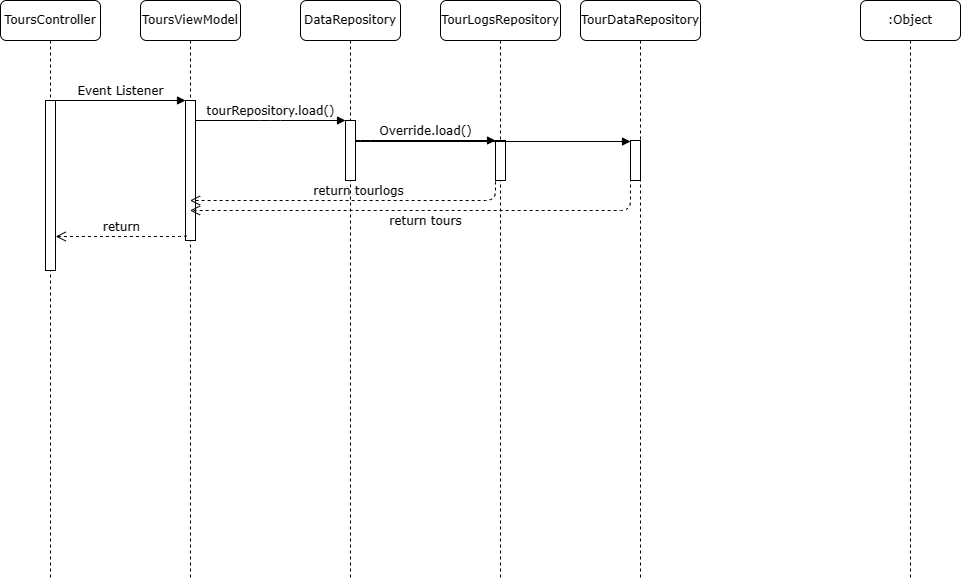

The diagram above was exported from draw.io. Its source (the exported page's mxGraphModel, read from the mxfile embedded in the PNG):
<mxGraphModel dx="996" dy="573" grid="1" gridSize="10" guides="1" tooltips="1" connect="1" arrows="1" fold="1" page="1" pageScale="1" pageWidth="1100" pageHeight="850" background="none" math="0" shadow="0">
  <root>
    <mxCell id="0" />
    <mxCell id="1" parent="0" />
    <mxCell id="7baba1c4bc27f4b0-2" value="ToursViewModel" style="shape=umlLifeline;perimeter=lifelinePerimeter;whiteSpace=wrap;html=1;container=1;collapsible=0;recursiveResize=0;outlineConnect=0;rounded=1;shadow=0;comic=0;labelBackgroundColor=none;strokeWidth=1;fontFamily=Verdana;fontSize=12;align=center;" parent="1" vertex="1">
      <mxGeometry x="240" y="80" width="100" height="580" as="geometry" />
    </mxCell>
    <mxCell id="7baba1c4bc27f4b0-10" value="" style="html=1;points=[];perimeter=orthogonalPerimeter;rounded=0;shadow=0;comic=0;labelBackgroundColor=none;strokeWidth=1;fontFamily=Verdana;fontSize=12;align=center;" parent="7baba1c4bc27f4b0-2" vertex="1">
      <mxGeometry x="45" y="100" width="10" height="140" as="geometry" />
    </mxCell>
    <mxCell id="7baba1c4bc27f4b0-3" value="DataRepository" style="shape=umlLifeline;perimeter=lifelinePerimeter;whiteSpace=wrap;html=1;container=1;collapsible=0;recursiveResize=0;outlineConnect=0;rounded=1;shadow=0;comic=0;labelBackgroundColor=none;strokeWidth=1;fontFamily=Verdana;fontSize=12;align=center;" parent="1" vertex="1">
      <mxGeometry x="400" y="80" width="100" height="580" as="geometry" />
    </mxCell>
    <mxCell id="7baba1c4bc27f4b0-13" value="" style="html=1;points=[];perimeter=orthogonalPerimeter;rounded=0;shadow=0;comic=0;labelBackgroundColor=none;strokeWidth=1;fontFamily=Verdana;fontSize=12;align=center;" parent="7baba1c4bc27f4b0-3" vertex="1">
      <mxGeometry x="45" y="120" width="10" height="60" as="geometry" />
    </mxCell>
    <mxCell id="7baba1c4bc27f4b0-4" value="TourLogsRepository" style="shape=umlLifeline;perimeter=lifelinePerimeter;whiteSpace=wrap;html=1;container=1;collapsible=0;recursiveResize=0;outlineConnect=0;rounded=1;shadow=0;comic=0;labelBackgroundColor=none;strokeWidth=1;fontFamily=Verdana;fontSize=12;align=center;" parent="1" vertex="1">
      <mxGeometry x="540" y="80" width="120" height="580" as="geometry" />
    </mxCell>
    <mxCell id="7baba1c4bc27f4b0-16" value="" style="html=1;points=[];perimeter=orthogonalPerimeter;rounded=0;shadow=0;comic=0;labelBackgroundColor=none;strokeWidth=1;fontFamily=Verdana;fontSize=12;align=center;" parent="7baba1c4bc27f4b0-4" vertex="1">
      <mxGeometry x="55" y="140" width="10" height="40" as="geometry" />
    </mxCell>
    <mxCell id="KyM6DC9oQFbMSemlizEM-3" value="return tourlogs" style="html=1;verticalAlign=bottom;endArrow=open;dashed=1;endSize=8;labelBackgroundColor=none;fontFamily=Verdana;fontSize=12;edgeStyle=elbowEdgeStyle;elbow=vertical;exitX=0.06;exitY=0.961;exitDx=0;exitDy=0;exitPerimeter=0;" edge="1" parent="7baba1c4bc27f4b0-4" target="7baba1c4bc27f4b0-2">
      <mxGeometry relative="1" as="geometry">
        <mxPoint x="-76" y="171" as="targetPoint" />
        <Array as="points">
          <mxPoint x="-70" y="200" />
          <mxPoint x="-70" y="190" />
          <mxPoint x="-11" y="170" />
          <mxPoint x="369" y="214" />
        </Array>
        <mxPoint x="55" y="169" as="sourcePoint" />
      </mxGeometry>
    </mxCell>
    <mxCell id="7baba1c4bc27f4b0-5" value="TourDataRepository" style="shape=umlLifeline;perimeter=lifelinePerimeter;whiteSpace=wrap;html=1;container=1;collapsible=0;recursiveResize=0;outlineConnect=0;rounded=1;shadow=0;comic=0;labelBackgroundColor=none;strokeWidth=1;fontFamily=Verdana;fontSize=12;align=center;" parent="1" vertex="1">
      <mxGeometry x="680" y="80" width="120" height="580" as="geometry" />
    </mxCell>
    <mxCell id="7baba1c4bc27f4b0-19" value="" style="html=1;points=[];perimeter=orthogonalPerimeter;rounded=0;shadow=0;comic=0;labelBackgroundColor=none;strokeWidth=1;fontFamily=Verdana;fontSize=12;align=center;" parent="7baba1c4bc27f4b0-5" vertex="1">
      <mxGeometry x="50" y="140" width="10" height="40" as="geometry" />
    </mxCell>
    <mxCell id="KyM6DC9oQFbMSemlizEM-5" value="return tours" style="html=1;verticalAlign=bottom;endArrow=open;dashed=1;endSize=8;labelBackgroundColor=none;fontFamily=Verdana;fontSize=12;edgeStyle=elbowEdgeStyle;elbow=vertical;exitX=0.06;exitY=0.961;exitDx=0;exitDy=0;exitPerimeter=0;" edge="1" parent="7baba1c4bc27f4b0-5" target="7baba1c4bc27f4b0-2">
      <mxGeometry x="0.0045" y="20" relative="1" as="geometry">
        <mxPoint x="-330" y="240" as="targetPoint" />
        <Array as="points">
          <mxPoint x="60" y="210" />
          <mxPoint x="-16" y="179" />
          <mxPoint x="364" y="223" />
        </Array>
        <mxPoint x="50" y="178" as="sourcePoint" />
        <mxPoint as="offset" />
      </mxGeometry>
    </mxCell>
    <mxCell id="7baba1c4bc27f4b0-7" value=":Object" style="shape=umlLifeline;perimeter=lifelinePerimeter;whiteSpace=wrap;html=1;container=1;collapsible=0;recursiveResize=0;outlineConnect=0;rounded=1;shadow=0;comic=0;labelBackgroundColor=none;strokeWidth=1;fontFamily=Verdana;fontSize=12;align=center;" parent="1" vertex="1">
      <mxGeometry x="960" y="80" width="100" height="580" as="geometry" />
    </mxCell>
    <mxCell id="7baba1c4bc27f4b0-8" value="ToursController" style="shape=umlLifeline;perimeter=lifelinePerimeter;whiteSpace=wrap;html=1;container=1;collapsible=0;recursiveResize=0;outlineConnect=0;rounded=1;shadow=0;comic=0;labelBackgroundColor=none;strokeWidth=1;fontFamily=Verdana;fontSize=12;align=center;" parent="1" vertex="1">
      <mxGeometry x="100" y="80" width="100" height="580" as="geometry" />
    </mxCell>
    <mxCell id="7baba1c4bc27f4b0-9" value="" style="html=1;points=[];perimeter=orthogonalPerimeter;rounded=0;shadow=0;comic=0;labelBackgroundColor=none;strokeWidth=1;fontFamily=Verdana;fontSize=12;align=center;" parent="7baba1c4bc27f4b0-8" vertex="1">
      <mxGeometry x="45" y="100" width="10" height="170" as="geometry" />
    </mxCell>
    <mxCell id="7baba1c4bc27f4b0-17" value="Override.load()" style="html=1;verticalAlign=bottom;endArrow=block;labelBackgroundColor=none;fontFamily=Verdana;fontSize=12;edgeStyle=elbowEdgeStyle;elbow=vertical;" parent="1" source="7baba1c4bc27f4b0-13" target="7baba1c4bc27f4b0-16" edge="1">
      <mxGeometry relative="1" as="geometry">
        <mxPoint x="510" y="220" as="sourcePoint" />
        <Array as="points">
          <mxPoint x="460" y="220" />
        </Array>
      </mxGeometry>
    </mxCell>
    <mxCell id="7baba1c4bc27f4b0-20" value="" style="html=1;verticalAlign=bottom;endArrow=block;labelBackgroundColor=none;fontFamily=Verdana;fontSize=12;edgeStyle=elbowEdgeStyle;elbow=vertical;" parent="1" edge="1">
      <mxGeometry x="0.2727" y="21" relative="1" as="geometry">
        <mxPoint x="455" y="221" as="sourcePoint" />
        <mxPoint x="730" y="221" as="targetPoint" />
        <mxPoint as="offset" />
      </mxGeometry>
    </mxCell>
    <mxCell id="7baba1c4bc27f4b0-11" value="Event Listener" style="html=1;verticalAlign=bottom;endArrow=block;entryX=0;entryY=0;labelBackgroundColor=none;fontFamily=Verdana;fontSize=12;edgeStyle=elbowEdgeStyle;elbow=vertical;" parent="1" source="7baba1c4bc27f4b0-9" target="7baba1c4bc27f4b0-10" edge="1">
      <mxGeometry relative="1" as="geometry">
        <mxPoint x="220" y="190" as="sourcePoint" />
      </mxGeometry>
    </mxCell>
    <mxCell id="7baba1c4bc27f4b0-14" value="tourRepository.load()" style="html=1;verticalAlign=bottom;endArrow=block;entryX=0;entryY=0;labelBackgroundColor=none;fontFamily=Verdana;fontSize=12;edgeStyle=elbowEdgeStyle;elbow=vertical;" parent="1" source="7baba1c4bc27f4b0-10" target="7baba1c4bc27f4b0-13" edge="1">
      <mxGeometry relative="1" as="geometry">
        <mxPoint x="370" y="200" as="sourcePoint" />
      </mxGeometry>
    </mxCell>
    <mxCell id="KyM6DC9oQFbMSemlizEM-2" value="return" style="html=1;verticalAlign=bottom;endArrow=open;dashed=1;endSize=8;labelBackgroundColor=none;fontFamily=Verdana;fontSize=12;edgeStyle=elbowEdgeStyle;elbow=vertical;exitX=0.06;exitY=0.961;exitDx=0;exitDy=0;exitPerimeter=0;entryX=1.02;entryY=0.805;entryDx=0;entryDy=0;entryPerimeter=0;" edge="1" parent="1" source="7baba1c4bc27f4b0-10" target="7baba1c4bc27f4b0-9">
      <mxGeometry relative="1" as="geometry">
        <mxPoint x="160" y="316" as="targetPoint" />
        <Array as="points">
          <mxPoint x="220" y="316" />
          <mxPoint x="600" y="360" />
        </Array>
        <mxPoint x="230" y="290" as="sourcePoint" />
      </mxGeometry>
    </mxCell>
  </root>
</mxGraphModel>